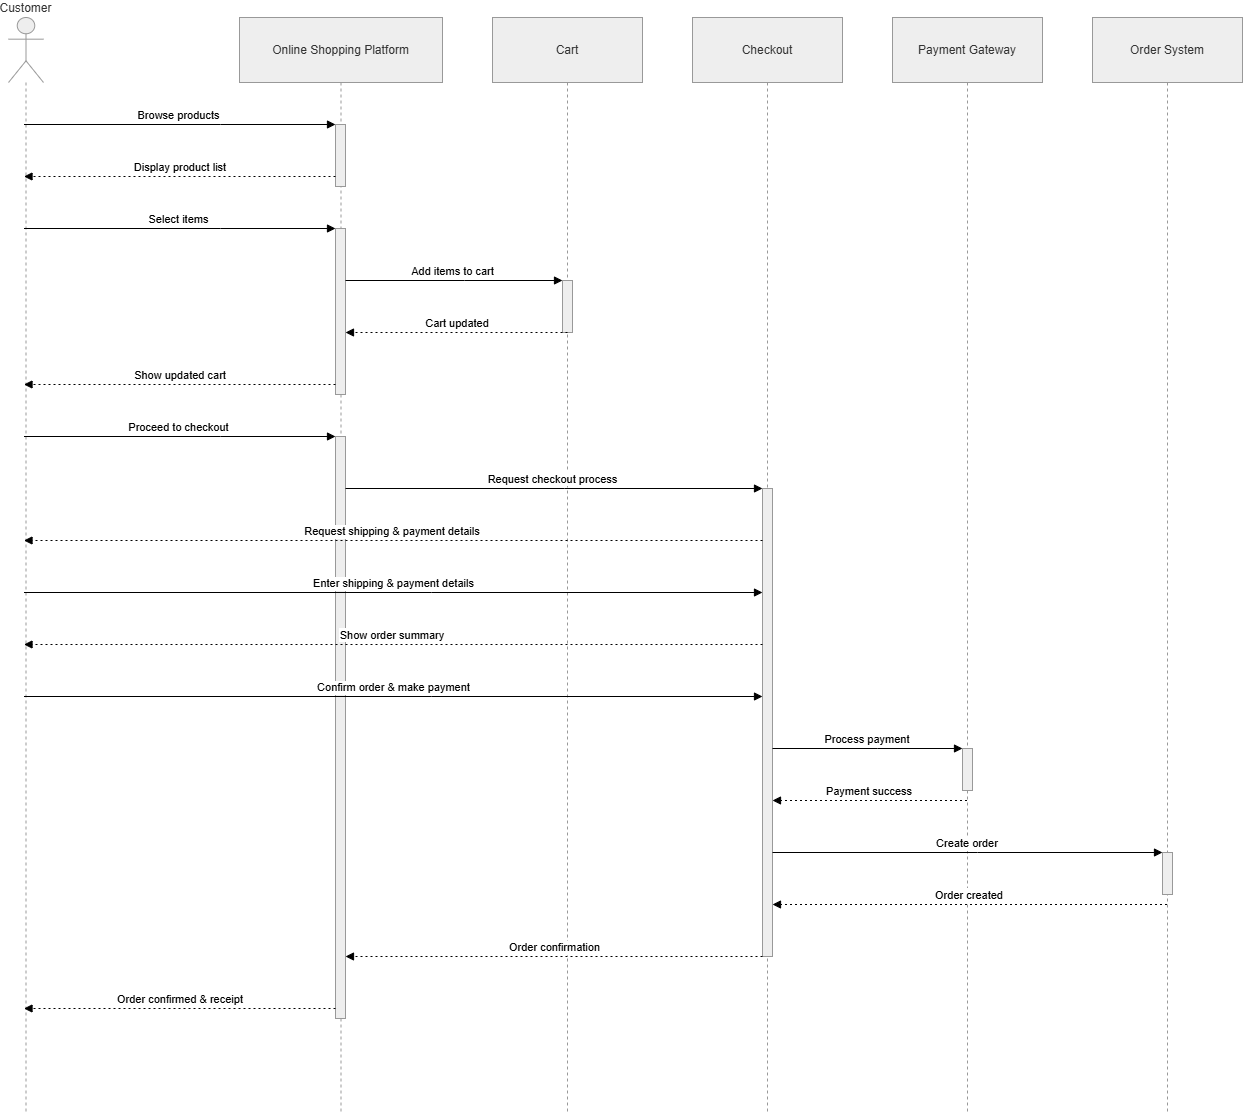

The diagram above was exported from draw.io. Its source (the exported page's mxGraphModel, read from the mxfile embedded in the PNG):
<mxGraphModel dx="1935" dy="1128" grid="1" gridSize="10" guides="1" tooltips="1" connect="1" arrows="1" fold="1" page="1" pageScale="1" pageWidth="850" pageHeight="1100" math="0" shadow="0">
  <root>
    <mxCell id="0" />
    <mxCell id="1" parent="0" />
    <mxCell id="RlLHlJ-IftBfmOaTWV5e-1" parent="1" style="shape=umlLifeline;perimeter=lifelinePerimeter;whiteSpace=wrap;container=1;dropTarget=0;collapsible=0;recursiveResize=0;outlineConnect=0;portConstraint=eastwest;newEdgeStyle={&quot;edgeStyle&quot;:&quot;elbowEdgeStyle&quot;,&quot;elbow&quot;:&quot;vertical&quot;,&quot;curved&quot;:0,&quot;rounded&quot;:0};participant=umlActor;verticalAlign=bottom;labelPosition=center;verticalLabelPosition=top;align=center;size=65;fillColor=light-dark(#eeeeee,#1f2020);strokeColor=light-dark(#999999,#cccccc);fontColor=light-dark(#333333,#cccccc);" value="Customer" vertex="1">
      <mxGeometry height="1096" width="35" x="20" y="20" as="geometry" />
    </mxCell>
    <mxCell id="RlLHlJ-IftBfmOaTWV5e-2" parent="1" style="shape=umlLifeline;perimeter=lifelinePerimeter;whiteSpace=wrap;container=1;dropTarget=0;collapsible=0;recursiveResize=0;outlineConnect=0;portConstraint=eastwest;newEdgeStyle={&quot;edgeStyle&quot;:&quot;elbowEdgeStyle&quot;,&quot;elbow&quot;:&quot;vertical&quot;,&quot;curved&quot;:0,&quot;rounded&quot;:0};size=65;fillColor=light-dark(#eeeeee,#1f2020);strokeColor=light-dark(#999999,#cccccc);fontColor=light-dark(#333333,#cccccc);" value="Online Shopping Platform" vertex="1">
      <mxGeometry height="1096" width="203" x="251" y="20" as="geometry" />
    </mxCell>
    <mxCell id="RlLHlJ-IftBfmOaTWV5e-3" parent="RlLHlJ-IftBfmOaTWV5e-2" style="points=[];perimeter=orthogonalPerimeter;outlineConnect=0;targetShapes=umlLifeline;portConstraint=eastwest;newEdgeStyle={&quot;edgeStyle&quot;:&quot;elbowEdgeStyle&quot;,&quot;elbow&quot;:&quot;vertical&quot;,&quot;curved&quot;:0,&quot;rounded&quot;:0};fillColor=light-dark(#eeeeee,#1f2020);strokeColor=light-dark(#999999,#cccccc);fontColor=light-dark(#333333,#cccccc);" value="" vertex="1">
      <mxGeometry height="62" width="10" x="96" y="107" as="geometry" />
    </mxCell>
    <mxCell id="RlLHlJ-IftBfmOaTWV5e-4" parent="RlLHlJ-IftBfmOaTWV5e-2" style="points=[];perimeter=orthogonalPerimeter;outlineConnect=0;targetShapes=umlLifeline;portConstraint=eastwest;newEdgeStyle={&quot;edgeStyle&quot;:&quot;elbowEdgeStyle&quot;,&quot;elbow&quot;:&quot;vertical&quot;,&quot;curved&quot;:0,&quot;rounded&quot;:0};fillColor=light-dark(#eeeeee,#1f2020);strokeColor=light-dark(#999999,#cccccc);fontColor=light-dark(#333333,#cccccc);" value="" vertex="1">
      <mxGeometry height="166" width="10" x="96" y="211" as="geometry" />
    </mxCell>
    <mxCell id="RlLHlJ-IftBfmOaTWV5e-5" parent="RlLHlJ-IftBfmOaTWV5e-2" style="points=[];perimeter=orthogonalPerimeter;outlineConnect=0;targetShapes=umlLifeline;portConstraint=eastwest;newEdgeStyle={&quot;edgeStyle&quot;:&quot;elbowEdgeStyle&quot;,&quot;elbow&quot;:&quot;vertical&quot;,&quot;curved&quot;:0,&quot;rounded&quot;:0};fillColor=light-dark(#eeeeee,#1f2020);strokeColor=light-dark(#999999,#cccccc);fontColor=light-dark(#333333,#cccccc);" value="" vertex="1">
      <mxGeometry height="582" width="10" x="96" y="419" as="geometry" />
    </mxCell>
    <mxCell id="RlLHlJ-IftBfmOaTWV5e-6" parent="1" style="shape=umlLifeline;perimeter=lifelinePerimeter;whiteSpace=wrap;container=1;dropTarget=0;collapsible=0;recursiveResize=0;outlineConnect=0;portConstraint=eastwest;newEdgeStyle={&quot;edgeStyle&quot;:&quot;elbowEdgeStyle&quot;,&quot;elbow&quot;:&quot;vertical&quot;,&quot;curved&quot;:0,&quot;rounded&quot;:0};size=65;fillColor=light-dark(#eeeeee,#1f2020);strokeColor=light-dark(#999999,#cccccc);fontColor=light-dark(#333333,#cccccc);" value="Cart" vertex="1">
      <mxGeometry height="1096" width="150" x="504" y="20" as="geometry" />
    </mxCell>
    <mxCell id="RlLHlJ-IftBfmOaTWV5e-7" parent="RlLHlJ-IftBfmOaTWV5e-6" style="points=[];perimeter=orthogonalPerimeter;outlineConnect=0;targetShapes=umlLifeline;portConstraint=eastwest;newEdgeStyle={&quot;edgeStyle&quot;:&quot;elbowEdgeStyle&quot;,&quot;elbow&quot;:&quot;vertical&quot;,&quot;curved&quot;:0,&quot;rounded&quot;:0};fillColor=light-dark(#eeeeee,#1f2020);strokeColor=light-dark(#999999,#cccccc);fontColor=light-dark(#333333,#cccccc);" value="" vertex="1">
      <mxGeometry height="52" width="10" x="70" y="263" as="geometry" />
    </mxCell>
    <mxCell id="RlLHlJ-IftBfmOaTWV5e-8" parent="1" style="shape=umlLifeline;perimeter=lifelinePerimeter;whiteSpace=wrap;container=1;dropTarget=0;collapsible=0;recursiveResize=0;outlineConnect=0;portConstraint=eastwest;newEdgeStyle={&quot;edgeStyle&quot;:&quot;elbowEdgeStyle&quot;,&quot;elbow&quot;:&quot;vertical&quot;,&quot;curved&quot;:0,&quot;rounded&quot;:0};size=65;fillColor=light-dark(#eeeeee,#1f2020);strokeColor=light-dark(#999999,#cccccc);fontColor=light-dark(#333333,#cccccc);" value="Checkout" vertex="1">
      <mxGeometry height="1096" width="150" x="704" y="20" as="geometry" />
    </mxCell>
    <mxCell id="RlLHlJ-IftBfmOaTWV5e-9" parent="RlLHlJ-IftBfmOaTWV5e-8" style="points=[];perimeter=orthogonalPerimeter;outlineConnect=0;targetShapes=umlLifeline;portConstraint=eastwest;newEdgeStyle={&quot;edgeStyle&quot;:&quot;elbowEdgeStyle&quot;,&quot;elbow&quot;:&quot;vertical&quot;,&quot;curved&quot;:0,&quot;rounded&quot;:0};fillColor=light-dark(#eeeeee,#1f2020);strokeColor=light-dark(#999999,#cccccc);fontColor=light-dark(#333333,#cccccc);" value="" vertex="1">
      <mxGeometry height="468" width="10" x="70" y="471" as="geometry" />
    </mxCell>
    <mxCell id="RlLHlJ-IftBfmOaTWV5e-10" parent="1" style="shape=umlLifeline;perimeter=lifelinePerimeter;whiteSpace=wrap;container=1;dropTarget=0;collapsible=0;recursiveResize=0;outlineConnect=0;portConstraint=eastwest;newEdgeStyle={&quot;edgeStyle&quot;:&quot;elbowEdgeStyle&quot;,&quot;elbow&quot;:&quot;vertical&quot;,&quot;curved&quot;:0,&quot;rounded&quot;:0};size=65;fillColor=light-dark(#eeeeee,#1f2020);strokeColor=light-dark(#999999,#cccccc);fontColor=light-dark(#333333,#cccccc);" value="Payment Gateway" vertex="1">
      <mxGeometry height="1096" width="150" x="904" y="20" as="geometry" />
    </mxCell>
    <mxCell id="RlLHlJ-IftBfmOaTWV5e-11" parent="RlLHlJ-IftBfmOaTWV5e-10" style="points=[];perimeter=orthogonalPerimeter;outlineConnect=0;targetShapes=umlLifeline;portConstraint=eastwest;newEdgeStyle={&quot;edgeStyle&quot;:&quot;elbowEdgeStyle&quot;,&quot;elbow&quot;:&quot;vertical&quot;,&quot;curved&quot;:0,&quot;rounded&quot;:0};fillColor=light-dark(#eeeeee,#1f2020);strokeColor=light-dark(#999999,#cccccc);fontColor=light-dark(#333333,#cccccc);" value="" vertex="1">
      <mxGeometry height="42" width="10" x="70" y="731" as="geometry" />
    </mxCell>
    <mxCell id="RlLHlJ-IftBfmOaTWV5e-12" parent="1" style="shape=umlLifeline;perimeter=lifelinePerimeter;whiteSpace=wrap;container=1;dropTarget=0;collapsible=0;recursiveResize=0;outlineConnect=0;portConstraint=eastwest;newEdgeStyle={&quot;edgeStyle&quot;:&quot;elbowEdgeStyle&quot;,&quot;elbow&quot;:&quot;vertical&quot;,&quot;curved&quot;:0,&quot;rounded&quot;:0};size=65;fillColor=light-dark(#eeeeee,#1f2020);strokeColor=light-dark(#999999,#cccccc);fontColor=light-dark(#333333,#cccccc);" value="Order System" vertex="1">
      <mxGeometry height="1096" width="150" x="1104" y="20" as="geometry" />
    </mxCell>
    <mxCell id="RlLHlJ-IftBfmOaTWV5e-13" parent="RlLHlJ-IftBfmOaTWV5e-12" style="points=[];perimeter=orthogonalPerimeter;outlineConnect=0;targetShapes=umlLifeline;portConstraint=eastwest;newEdgeStyle={&quot;edgeStyle&quot;:&quot;elbowEdgeStyle&quot;,&quot;elbow&quot;:&quot;vertical&quot;,&quot;curved&quot;:0,&quot;rounded&quot;:0};fillColor=light-dark(#eeeeee,#1f2020);strokeColor=light-dark(#999999,#cccccc);fontColor=light-dark(#333333,#cccccc);" value="" vertex="1">
      <mxGeometry height="42" width="10" x="70" y="835" as="geometry" />
    </mxCell>
    <mxCell id="RlLHlJ-IftBfmOaTWV5e-14" edge="1" parent="1" source="RlLHlJ-IftBfmOaTWV5e-1" style="verticalAlign=bottom;edgeStyle=elbowEdgeStyle;elbow=vertical;curved=0;rounded=0;endArrow=block;" target="RlLHlJ-IftBfmOaTWV5e-3" value="Browse products">
      <mxGeometry relative="1" as="geometry">
        <Array as="points">
          <mxPoint x="232" y="127" />
        </Array>
      </mxGeometry>
    </mxCell>
    <mxCell id="RlLHlJ-IftBfmOaTWV5e-15" edge="1" parent="1" source="RlLHlJ-IftBfmOaTWV5e-3" style="verticalAlign=bottom;edgeStyle=elbowEdgeStyle;elbow=vertical;curved=0;rounded=0;dashed=1;dashPattern=2 3;endArrow=block;" target="RlLHlJ-IftBfmOaTWV5e-1" value="Display product list">
      <mxGeometry relative="1" as="geometry">
        <Array as="points">
          <mxPoint x="233" y="179" />
        </Array>
      </mxGeometry>
    </mxCell>
    <mxCell id="RlLHlJ-IftBfmOaTWV5e-16" edge="1" parent="1" source="RlLHlJ-IftBfmOaTWV5e-1" style="verticalAlign=bottom;edgeStyle=elbowEdgeStyle;elbow=vertical;curved=0;rounded=0;endArrow=block;" target="RlLHlJ-IftBfmOaTWV5e-4" value="Select items">
      <mxGeometry relative="1" as="geometry">
        <Array as="points">
          <mxPoint x="232" y="231" />
        </Array>
      </mxGeometry>
    </mxCell>
    <mxCell id="RlLHlJ-IftBfmOaTWV5e-17" edge="1" parent="1" source="RlLHlJ-IftBfmOaTWV5e-4" style="verticalAlign=bottom;edgeStyle=elbowEdgeStyle;elbow=vertical;curved=0;rounded=0;endArrow=block;" target="RlLHlJ-IftBfmOaTWV5e-7" value="Add items to cart">
      <mxGeometry relative="1" as="geometry">
        <Array as="points">
          <mxPoint x="476" y="283" />
        </Array>
      </mxGeometry>
    </mxCell>
    <mxCell id="RlLHlJ-IftBfmOaTWV5e-18" edge="1" parent="1" source="RlLHlJ-IftBfmOaTWV5e-7" style="verticalAlign=bottom;edgeStyle=elbowEdgeStyle;elbow=vertical;curved=0;rounded=0;dashed=1;dashPattern=2 3;endArrow=block;" target="RlLHlJ-IftBfmOaTWV5e-4" value="Cart updated">
      <mxGeometry relative="1" as="geometry">
        <Array as="points">
          <mxPoint x="477" y="335" />
        </Array>
      </mxGeometry>
    </mxCell>
    <mxCell id="RlLHlJ-IftBfmOaTWV5e-19" edge="1" parent="1" source="RlLHlJ-IftBfmOaTWV5e-4" style="verticalAlign=bottom;edgeStyle=elbowEdgeStyle;elbow=vertical;curved=0;rounded=0;dashed=1;dashPattern=2 3;endArrow=block;" target="RlLHlJ-IftBfmOaTWV5e-1" value="Show updated cart">
      <mxGeometry relative="1" as="geometry">
        <Array as="points">
          <mxPoint x="233" y="387" />
        </Array>
      </mxGeometry>
    </mxCell>
    <mxCell id="RlLHlJ-IftBfmOaTWV5e-20" edge="1" parent="1" source="RlLHlJ-IftBfmOaTWV5e-1" style="verticalAlign=bottom;edgeStyle=elbowEdgeStyle;elbow=vertical;curved=0;rounded=0;endArrow=block;" target="RlLHlJ-IftBfmOaTWV5e-5" value="Proceed to checkout">
      <mxGeometry relative="1" as="geometry">
        <Array as="points">
          <mxPoint x="232" y="439" />
        </Array>
      </mxGeometry>
    </mxCell>
    <mxCell id="RlLHlJ-IftBfmOaTWV5e-21" edge="1" parent="1" source="RlLHlJ-IftBfmOaTWV5e-5" style="verticalAlign=bottom;edgeStyle=elbowEdgeStyle;elbow=vertical;curved=0;rounded=0;endArrow=block;" target="RlLHlJ-IftBfmOaTWV5e-9" value="Request checkout process">
      <mxGeometry relative="1" as="geometry">
        <Array as="points">
          <mxPoint x="576" y="491" />
        </Array>
      </mxGeometry>
    </mxCell>
    <mxCell id="RlLHlJ-IftBfmOaTWV5e-22" edge="1" parent="1" source="RlLHlJ-IftBfmOaTWV5e-9" style="verticalAlign=bottom;edgeStyle=elbowEdgeStyle;elbow=vertical;curved=0;rounded=0;dashed=1;dashPattern=2 3;endArrow=block;" target="RlLHlJ-IftBfmOaTWV5e-1" value="Request shipping &amp; payment details">
      <mxGeometry relative="1" as="geometry">
        <Array as="points">
          <mxPoint x="446" y="543" />
        </Array>
      </mxGeometry>
    </mxCell>
    <mxCell id="RlLHlJ-IftBfmOaTWV5e-23" edge="1" parent="1" source="RlLHlJ-IftBfmOaTWV5e-1" style="verticalAlign=bottom;edgeStyle=elbowEdgeStyle;elbow=vertical;curved=0;rounded=0;endArrow=block;" target="RlLHlJ-IftBfmOaTWV5e-9" value="Enter shipping &amp; payment details">
      <mxGeometry relative="1" as="geometry">
        <Array as="points">
          <mxPoint x="443" y="595" />
        </Array>
      </mxGeometry>
    </mxCell>
    <mxCell id="RlLHlJ-IftBfmOaTWV5e-24" edge="1" parent="1" source="RlLHlJ-IftBfmOaTWV5e-9" style="verticalAlign=bottom;edgeStyle=elbowEdgeStyle;elbow=vertical;curved=0;rounded=0;dashed=1;dashPattern=2 3;endArrow=block;" target="RlLHlJ-IftBfmOaTWV5e-1" value="Show order summary">
      <mxGeometry relative="1" as="geometry">
        <Array as="points">
          <mxPoint x="446" y="647" />
        </Array>
      </mxGeometry>
    </mxCell>
    <mxCell id="RlLHlJ-IftBfmOaTWV5e-25" edge="1" parent="1" source="RlLHlJ-IftBfmOaTWV5e-1" style="verticalAlign=bottom;edgeStyle=elbowEdgeStyle;elbow=vertical;curved=0;rounded=0;endArrow=block;" target="RlLHlJ-IftBfmOaTWV5e-9" value="Confirm order &amp; make payment">
      <mxGeometry relative="1" as="geometry">
        <Array as="points">
          <mxPoint x="443" y="699" />
        </Array>
      </mxGeometry>
    </mxCell>
    <mxCell id="RlLHlJ-IftBfmOaTWV5e-26" edge="1" parent="1" source="RlLHlJ-IftBfmOaTWV5e-9" style="verticalAlign=bottom;edgeStyle=elbowEdgeStyle;elbow=vertical;curved=0;rounded=0;endArrow=block;" target="RlLHlJ-IftBfmOaTWV5e-11" value="Process payment">
      <mxGeometry relative="1" as="geometry">
        <Array as="points">
          <mxPoint x="889" y="751" />
        </Array>
      </mxGeometry>
    </mxCell>
    <mxCell id="RlLHlJ-IftBfmOaTWV5e-27" edge="1" parent="1" source="RlLHlJ-IftBfmOaTWV5e-10" style="verticalAlign=bottom;edgeStyle=elbowEdgeStyle;elbow=vertical;curved=0;rounded=0;dashed=1;dashPattern=2 3;endArrow=block;" target="RlLHlJ-IftBfmOaTWV5e-9" value="Payment success">
      <mxGeometry relative="1" as="geometry">
        <Array as="points">
          <mxPoint x="890" y="803" />
        </Array>
      </mxGeometry>
    </mxCell>
    <mxCell id="RlLHlJ-IftBfmOaTWV5e-28" edge="1" parent="1" source="RlLHlJ-IftBfmOaTWV5e-9" style="verticalAlign=bottom;edgeStyle=elbowEdgeStyle;elbow=vertical;curved=0;rounded=0;endArrow=block;" target="RlLHlJ-IftBfmOaTWV5e-13" value="Create order">
      <mxGeometry relative="1" as="geometry">
        <Array as="points">
          <mxPoint x="989" y="855" />
        </Array>
      </mxGeometry>
    </mxCell>
    <mxCell id="RlLHlJ-IftBfmOaTWV5e-29" edge="1" parent="1" source="RlLHlJ-IftBfmOaTWV5e-12" style="verticalAlign=bottom;edgeStyle=elbowEdgeStyle;elbow=vertical;curved=0;rounded=0;dashed=1;dashPattern=2 3;endArrow=block;" target="RlLHlJ-IftBfmOaTWV5e-9" value="Order created">
      <mxGeometry relative="1" as="geometry">
        <Array as="points">
          <mxPoint x="990" y="907" />
        </Array>
      </mxGeometry>
    </mxCell>
    <mxCell id="RlLHlJ-IftBfmOaTWV5e-30" edge="1" parent="1" source="RlLHlJ-IftBfmOaTWV5e-9" style="verticalAlign=bottom;edgeStyle=elbowEdgeStyle;elbow=vertical;curved=0;rounded=0;dashed=1;dashPattern=2 3;endArrow=block;" target="RlLHlJ-IftBfmOaTWV5e-5" value="Order confirmation">
      <mxGeometry relative="1" as="geometry">
        <Array as="points">
          <mxPoint x="577" y="959" />
        </Array>
      </mxGeometry>
    </mxCell>
    <mxCell id="RlLHlJ-IftBfmOaTWV5e-31" edge="1" parent="1" source="RlLHlJ-IftBfmOaTWV5e-5" style="verticalAlign=bottom;edgeStyle=elbowEdgeStyle;elbow=vertical;curved=0;rounded=0;dashed=1;dashPattern=2 3;endArrow=block;" target="RlLHlJ-IftBfmOaTWV5e-1" value="Order confirmed &amp; receipt">
      <mxGeometry relative="1" as="geometry">
        <Array as="points">
          <mxPoint x="233" y="1011" />
        </Array>
      </mxGeometry>
    </mxCell>
  </root>
</mxGraphModel>